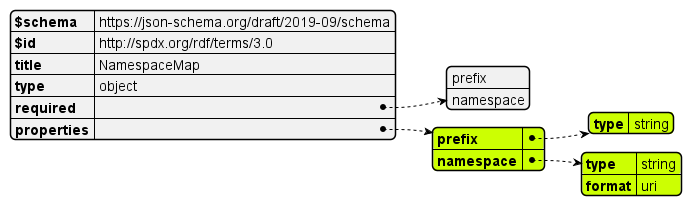

The diagram above was rendered by PlantUML. Its source (embedded in the PNG):
@startjson

#highlight "properties"/"prefix"  
#highlight "properties"/"prefix"/"type"  
#highlight "properties"/"namespace"  
#highlight "properties"/"namespace"/"type"  
#highlight "properties"/"namespace"/"format"  

!include ../NamespaceMap.json
@endjson